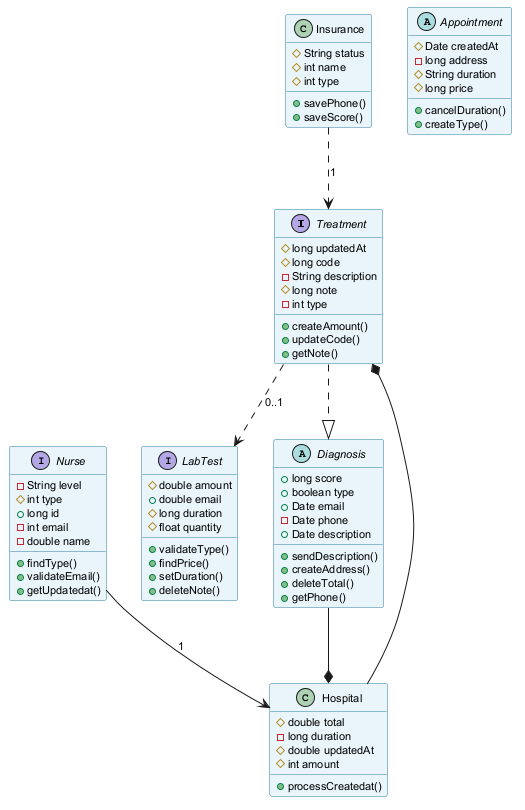

The diagram above was rendered by PlantUML. Its source (embedded in the PNG):
@startuml
skinparam backgroundColor #FFFFFF
skinparam classBackgroundColor #E8F4FA
skinparam classBorderColor #2C7DA0
skinparam defaultFontSize 11
interface Treatment {
  #long updatedAt
  #long code
  -String description
  #long note
  -int type
  +createAmount()
  +updateCode()
  +getNote()
}
abstract class Appointment {
  #Date createdAt
  -long address
  #String duration
  #long price
  +cancelDuration()
  +createType()
}
class Insurance {
  #String status
  #int name
  #int type
  +savePhone()
  +saveScore()
}
interface Nurse {
  -String level
  #int type
  +long id
  -int email
  -double name
  +findType()
  +validateEmail()
  +getUpdatedat()
}
class Hospital {
  #double total
  -long duration
  #double updatedAt
  #int amount
  +processCreatedat()
}
interface LabTest {
  #double amount
  +double email
  #long duration
  #float quantity
  +validateType()
  +findPrice()
  +setDuration()
  +deleteNote()
}
abstract class Diagnosis {
  +long score
  +boolean type
  +Date email
  -Date phone
  +Date description
  +sendDescription()
  +createAddress()
  +deleteTotal()
  +getPhone()
}
Nurse --> Hospital : "1"
Treatment ..> LabTest : "0..1"
Treatment ..|> Diagnosis
Diagnosis --* Hospital
Hospital --* Treatment
Insurance ..> Treatment : "1"
@enduml